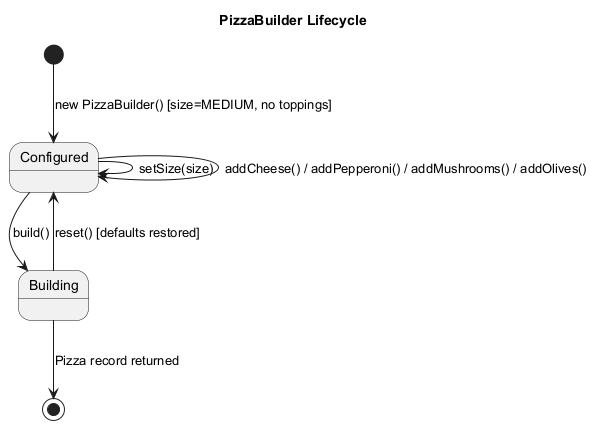

The diagram above was rendered by PlantUML. Its source (embedded in the PNG):
@startuml
title PizzaBuilder Lifecycle

[*] --> Configured : new PizzaBuilder() [size=MEDIUM, no toppings]
Configured --> Configured : setSize(size)
Configured --> Configured : addCheese() / addPepperoni() / addMushrooms() / addOlives()
Configured --> Building : build()
Building --> Configured : reset() [defaults restored]
Building --> [*] : Pizza record returned

@enduml